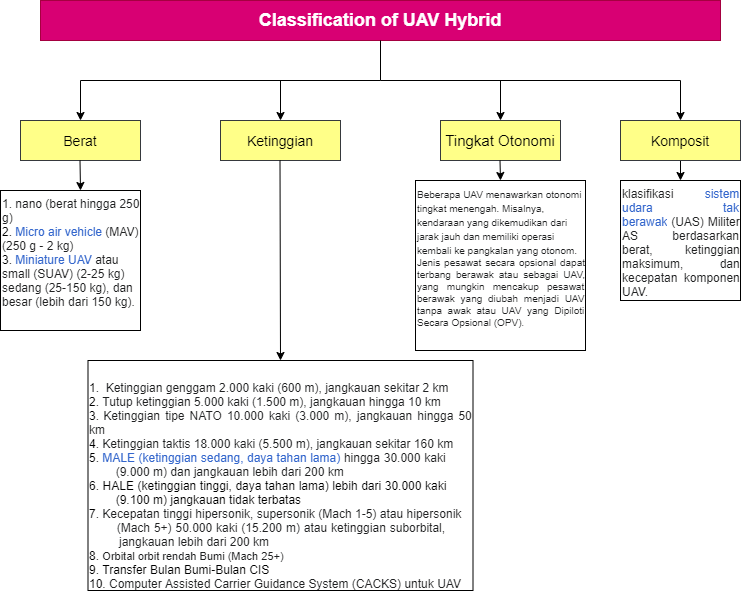

The diagram above was exported from draw.io. Its source (the exported page's mxGraphModel, read from the mxfile embedded in the PNG):
<mxGraphModel dx="1422" dy="762" grid="1" gridSize="10" guides="1" tooltips="1" connect="1" arrows="1" fold="1" page="1" pageScale="1" pageWidth="850" pageHeight="1100" math="0" shadow="0">
  <root>
    <mxCell id="0" />
    <mxCell id="1" parent="0" />
    <mxCell id="jpcbvXVJFE4yOspU7-U1-1" value="&lt;font style=&quot;font-size: 18px&quot;&gt;&lt;b&gt;Classification of UAV Hybrid&lt;/b&gt;&lt;/font&gt;" style="rounded=0;whiteSpace=wrap;html=1;fillColor=#d80073;strokeColor=#A50040;fontColor=#ffffff;" parent="1" vertex="1">
      <mxGeometry x="80" y="40" width="680" height="40" as="geometry" />
    </mxCell>
    <mxCell id="jpcbvXVJFE4yOspU7-U1-2" value="" style="endArrow=none;html=1;entryX=0.5;entryY=1;entryDx=0;entryDy=0;" parent="1" target="jpcbvXVJFE4yOspU7-U1-1" edge="1">
      <mxGeometry width="50" height="50" relative="1" as="geometry">
        <mxPoint x="420" y="120" as="sourcePoint" />
        <mxPoint x="450" y="360" as="targetPoint" />
      </mxGeometry>
    </mxCell>
    <mxCell id="jpcbvXVJFE4yOspU7-U1-3" value="" style="endArrow=none;html=1;" parent="1" edge="1">
      <mxGeometry width="50" height="50" relative="1" as="geometry">
        <mxPoint x="120" y="120" as="sourcePoint" />
        <mxPoint x="420" y="120" as="targetPoint" />
      </mxGeometry>
    </mxCell>
    <mxCell id="jpcbvXVJFE4yOspU7-U1-4" value="" style="endArrow=none;html=1;" parent="1" edge="1">
      <mxGeometry width="50" height="50" relative="1" as="geometry">
        <mxPoint x="720" y="120" as="sourcePoint" />
        <mxPoint x="420" y="120" as="targetPoint" />
      </mxGeometry>
    </mxCell>
    <mxCell id="jpcbvXVJFE4yOspU7-U1-5" value="" style="endArrow=classic;html=1;" parent="1" edge="1">
      <mxGeometry width="50" height="50" relative="1" as="geometry">
        <mxPoint x="120" y="120" as="sourcePoint" />
        <mxPoint x="120" y="160" as="targetPoint" />
      </mxGeometry>
    </mxCell>
    <mxCell id="jpcbvXVJFE4yOspU7-U1-6" value="" style="endArrow=classic;html=1;" parent="1" edge="1">
      <mxGeometry width="50" height="50" relative="1" as="geometry">
        <mxPoint x="320" y="120" as="sourcePoint" />
        <mxPoint x="320" y="160" as="targetPoint" />
      </mxGeometry>
    </mxCell>
    <mxCell id="jpcbvXVJFE4yOspU7-U1-7" value="" style="endArrow=classic;html=1;" parent="1" edge="1">
      <mxGeometry width="50" height="50" relative="1" as="geometry">
        <mxPoint x="720" y="120" as="sourcePoint" />
        <mxPoint x="720" y="160" as="targetPoint" />
      </mxGeometry>
    </mxCell>
    <mxCell id="jpcbvXVJFE4yOspU7-U1-8" value="" style="endArrow=classic;html=1;" parent="1" edge="1">
      <mxGeometry width="50" height="50" relative="1" as="geometry">
        <mxPoint x="540" y="120" as="sourcePoint" />
        <mxPoint x="540" y="160" as="targetPoint" />
      </mxGeometry>
    </mxCell>
    <mxCell id="jpcbvXVJFE4yOspU7-U1-9" value="&lt;font style=&quot;font-size: 14px&quot;&gt;Berat&lt;/font&gt;" style="rounded=0;whiteSpace=wrap;html=1;fillColor=#ffff88;strokeColor=#36393d;" parent="1" vertex="1">
      <mxGeometry x="60" y="160" width="120" height="40" as="geometry" />
    </mxCell>
    <mxCell id="jpcbvXVJFE4yOspU7-U1-10" value="&lt;font style=&quot;font-size: 14px&quot;&gt;Ketinggian&lt;/font&gt;" style="rounded=0;whiteSpace=wrap;html=1;fillColor=#ffff88;strokeColor=#36393d;" parent="1" vertex="1">
      <mxGeometry x="260" y="160" width="120" height="40" as="geometry" />
    </mxCell>
    <mxCell id="jpcbvXVJFE4yOspU7-U1-11" value="&lt;font style=&quot;font-size: 15px&quot;&gt;Tingkat Otonomi&lt;/font&gt;" style="rounded=0;whiteSpace=wrap;html=1;fillColor=#ffff88;strokeColor=#36393d;" parent="1" vertex="1">
      <mxGeometry x="480" y="160" width="120" height="40" as="geometry" />
    </mxCell>
    <mxCell id="jpcbvXVJFE4yOspU7-U1-26" style="edgeStyle=orthogonalEdgeStyle;rounded=0;orthogonalLoop=1;jettySize=auto;html=1;exitX=0.5;exitY=1;exitDx=0;exitDy=0;" parent="1" source="jpcbvXVJFE4yOspU7-U1-12" edge="1">
      <mxGeometry relative="1" as="geometry">
        <mxPoint x="720" y="220" as="targetPoint" />
      </mxGeometry>
    </mxCell>
    <mxCell id="jpcbvXVJFE4yOspU7-U1-12" value="&lt;font style=&quot;font-size: 14px&quot;&gt;Komposit&lt;/font&gt;" style="rounded=0;whiteSpace=wrap;html=1;fillColor=#ffff88;strokeColor=#36393d;" parent="1" vertex="1">
      <mxGeometry x="660" y="160" width="120" height="40" as="geometry" />
    </mxCell>
    <mxCell id="jpcbvXVJFE4yOspU7-U1-13" value="" style="endArrow=classic;html=1;exitX=0.5;exitY=1;exitDx=0;exitDy=0;" parent="1" edge="1">
      <mxGeometry width="50" height="50" relative="1" as="geometry">
        <mxPoint x="119.5" y="200" as="sourcePoint" />
        <mxPoint x="120" y="230" as="targetPoint" />
      </mxGeometry>
    </mxCell>
    <mxCell id="jpcbvXVJFE4yOspU7-U1-14" value="&lt;div style=&quot;text-align: justify&quot;&gt;&lt;span style=&quot;background-color: rgb(255 , 255 , 255) ; color: rgb(32 , 33 , 34)&quot;&gt;1. nano (berat hingga 250 g)&amp;nbsp;&lt;/span&gt;&lt;/div&gt;&lt;font style=&quot;font-size: 12px&quot;&gt;2.&amp;nbsp;&lt;a href=&quot;https://en-m-wikipedia-org.translate.goog/wiki/Micro_air_vehicle?_x_tr_sl=en&amp;amp;_x_tr_tl=id&amp;amp;_x_tr_hl=id&amp;amp;_x_tr_pto=ajax,tc,sc,elem,se&quot; title=&quot;Kendaraan udara mikro&quot; style=&quot;margin: 0px ; padding: 0px ; border: 0px ; font-stretch: inherit ; line-height: inherit ; font-family: , &amp;#34;blinkmacsystemfont&amp;#34; , &amp;#34;segoe ui&amp;#34; , &amp;#34;roboto&amp;#34; , &amp;#34;lato&amp;#34; , &amp;#34;helvetica&amp;#34; , &amp;#34;arial&amp;#34; , sans-serif ; vertical-align: baseline ; background: none rgb(255 , 255 , 255) ; color: rgb(51 , 102 , 204)&quot;&gt;&lt;font style=&quot;vertical-align: inherit ; font-size: 12px&quot;&gt;Micro air vehicle&lt;/font&gt;&lt;/a&gt;&lt;font style=&quot;color: rgb(32 , 33 , 34) ; background-color: rgb(255 , 255 , 255) ; vertical-align: inherit ; font-size: 12px&quot;&gt;&lt;font class=&quot;&quot; style=&quot;vertical-align: inherit ; font-size: 12px&quot;&gt;&amp;nbsp;(MAV) (250 g - 2 kg)&amp;nbsp;&lt;br&gt;&lt;/font&gt;&lt;/font&gt;3.&amp;nbsp;&lt;a href=&quot;https://en-m-wikipedia-org.translate.goog/wiki/Miniature_UAV?_x_tr_sl=en&amp;amp;_x_tr_tl=id&amp;amp;_x_tr_hl=id&amp;amp;_x_tr_pto=ajax,tc,sc,elem,se&quot; title=&quot;Miniatur UAV&quot; style=&quot;margin: 0px ; padding: 0px ; border: 0px ; font-stretch: inherit ; line-height: inherit ; font-family: , &amp;#34;blinkmacsystemfont&amp;#34; , &amp;#34;segoe ui&amp;#34; , &amp;#34;roboto&amp;#34; , &amp;#34;lato&amp;#34; , &amp;#34;helvetica&amp;#34; , &amp;#34;arial&amp;#34; , sans-serif ; vertical-align: baseline ; background: none rgb(255 , 255 , 255) ; color: rgb(51 , 102 , 204)&quot;&gt;&lt;font style=&quot;vertical-align: inherit ; font-size: 12px&quot;&gt;Miniature UAV&lt;/font&gt;&lt;/a&gt;&lt;font style=&quot;color: rgb(32 , 33 , 34) ; background-color: rgb(255 , 255 , 255) ; vertical-align: inherit ; font-size: 12px&quot;&gt;&lt;font class=&quot;&quot; style=&quot;vertical-align: inherit ; font-size: 12px&quot;&gt;&amp;nbsp;atau small (SUAV) (2-25 kg) sedang (25-150 kg), dan besar (lebih dari 150 kg).&lt;/font&gt;&lt;/font&gt;&lt;/font&gt;&lt;div style=&quot;text-align: justify&quot;&gt;&lt;/div&gt;" style="whiteSpace=wrap;html=1;aspect=fixed;align=left;verticalAlign=top;" parent="1" vertex="1">
      <mxGeometry x="40" y="230" width="140" height="140" as="geometry" />
    </mxCell>
    <mxCell id="jpcbvXVJFE4yOspU7-U1-15" value="" style="endArrow=classic;html=1;exitX=0.5;exitY=1;exitDx=0;exitDy=0;entryX=0.5;entryY=0;entryDx=0;entryDy=0;" parent="1" target="jpcbvXVJFE4yOspU7-U1-18" edge="1">
      <mxGeometry width="50" height="50" relative="1" as="geometry">
        <mxPoint x="319.5" y="200" as="sourcePoint" />
        <mxPoint x="320" y="410" as="targetPoint" />
      </mxGeometry>
    </mxCell>
    <mxCell id="jpcbvXVJFE4yOspU7-U1-18" value="&lt;br&gt;&lt;font style=&quot;color: rgb(0 , 0 , 0) ; font-family: &amp;#34;helvetica&amp;#34; ; font-size: 12px ; font-style: normal ; font-weight: 400 ; letter-spacing: normal ; text-align: left ; text-indent: 0px ; text-transform: none ; word-spacing: 0px ; background-color: rgb(248 , 249 , 250)&quot;&gt;&lt;div style=&quot;text-align: justify&quot;&gt;1.&amp;nbsp;&amp;nbsp;&lt;span style=&quot;font-family: inherit ; font-style: inherit ; font-weight: inherit ; color: rgb(32 , 33 , 34)&quot;&gt;Ketinggian genggam 2.000 kaki (600 m), jangkauan sekitar 2 km&lt;/span&gt;&lt;/div&gt;&lt;div style=&quot;text-align: justify&quot;&gt;2.&amp;nbsp;&lt;span style=&quot;font-family: inherit ; font-style: inherit ; font-weight: inherit ; color: rgb(32 , 33 , 34)&quot;&gt;Tutup ketinggian 5.000 kaki (1.500 m), jangkauan hingga 10 km&lt;/span&gt;&lt;/div&gt;&lt;/font&gt;&lt;span style=&quot;color: rgb(0 , 0 , 0) ; font-family: &amp;#34;helvetica&amp;#34; ; font-size: 12px ; font-style: normal ; font-weight: 400 ; letter-spacing: normal ; text-align: left ; text-indent: 0px ; text-transform: none ; word-spacing: 0px ; background-color: rgb(248 , 249 , 250) ; display: inline ; float: none&quot;&gt;&lt;div style=&quot;text-align: justify&quot;&gt;3.&amp;nbsp;&lt;span style=&quot;font-family: inherit ; font-weight: inherit ; font-style: inherit ; color: rgb(32 , 33 , 34)&quot;&gt;Ketinggian tipe NATO 10.000 kaki (3.000 m), jangkauan hingga 50 km&lt;/span&gt;&lt;/div&gt;&lt;/span&gt;&lt;span style=&quot;color: rgb(0 , 0 , 0) ; font-family: &amp;#34;helvetica&amp;#34; ; font-size: 12px ; font-style: normal ; font-weight: 400 ; letter-spacing: normal ; text-align: left ; text-indent: 0px ; text-transform: none ; word-spacing: 0px ; background-color: rgb(248 , 249 , 250) ; display: inline ; float: none&quot;&gt;&lt;div style=&quot;text-align: justify&quot;&gt;4.&amp;nbsp;&lt;span style=&quot;font-family: inherit ; font-weight: inherit ; font-style: inherit ; color: rgb(32 , 33 , 34) ; background-color: rgb(255 , 255 , 255)&quot;&gt;Ketinggian taktis 18.000 kaki (5.500 m), jangkauan sekitar 160 km&lt;/span&gt;&lt;/div&gt;&lt;/span&gt;&lt;span style=&quot;color: rgb(0 , 0 , 0) ; font-family: &amp;#34;helvetica&amp;#34; ; font-size: 12px ; font-style: normal ; font-weight: 400 ; letter-spacing: normal ; text-align: left ; text-indent: 0px ; text-transform: none ; word-spacing: 0px ; background-color: rgb(248 , 249 , 250) ; display: inline ; float: none&quot;&gt;&lt;div style=&quot;text-align: justify&quot;&gt;5.&amp;nbsp;&lt;a href=&quot;https://en-m-wikipedia-org.translate.goog/wiki/Medium-altitude_long-endurance_unmanned_aerial_vehicle?_x_tr_sl=en&amp;amp;_x_tr_tl=id&amp;amp;_x_tr_hl=id&amp;amp;_x_tr_pto=ajax,tc,sc,elem,se&quot; title=&quot;Kendaraan udara tak berawak yang tahan lama dengan ketinggian sedang&quot; style=&quot;background: none ; font-family: inherit ; font-weight: inherit ; font-style: inherit ; font-variant: inherit ; margin: 0px ; padding: 0px ; border: 0px ; font-stretch: inherit ; line-height: inherit ; vertical-align: baseline ; color: rgb(51 , 102 , 204)&quot;&gt;MALE (ketinggian sedang, daya tahan lama)&lt;/a&gt;&lt;font style=&quot;font-family: inherit ; font-weight: inherit ; font-style: inherit ; color: rgb(32 , 33 , 34) ; vertical-align: inherit&quot;&gt;&amp;nbsp;hingga 30.000 kaki&amp;nbsp; &amp;nbsp; &amp;nbsp; &amp;nbsp; &amp;nbsp; &amp;nbsp; &amp;nbsp; &lt;span style=&quot;white-space: pre&quot;&gt;&#09;&lt;/span&gt;(9.000 m) dan jangkauan lebih dari 200 km&lt;/font&gt;&lt;/div&gt;&lt;/span&gt;&lt;span style=&quot;color: rgb(0 , 0 , 0) ; font-family: &amp;#34;helvetica&amp;#34; ; font-size: 12px ; font-style: normal ; font-weight: 400 ; letter-spacing: normal ; text-align: left ; text-indent: 0px ; text-transform: none ; word-spacing: 0px ; background-color: rgb(255 , 255 , 255)&quot;&gt;&lt;div style=&quot;text-align: justify&quot;&gt;6. HALE (ketinggian tinggi, daya tahan lama) lebih dari 30.000 kaki&amp;nbsp; &amp;nbsp; &amp;nbsp; &amp;nbsp; &amp;nbsp; &amp;nbsp; &amp;nbsp; &lt;span style=&quot;white-space: pre&quot;&gt;&#09;&lt;/span&gt;(9.100 m) jangkauan tidak terbatas&amp;nbsp;&amp;nbsp;&lt;/div&gt;&lt;/span&gt;&lt;span style=&quot;color: rgb(0 , 0 , 0) ; font-family: &amp;#34;helvetica&amp;#34; ; font-size: 12px ; font-style: normal ; font-weight: 400 ; letter-spacing: normal ; text-align: left ; text-indent: 0px ; text-transform: none ; word-spacing: 0px ; background-color: rgb(248 , 249 , 250) ; display: inline ; float: none&quot;&gt;&lt;div style=&quot;text-align: justify&quot;&gt;7.&amp;nbsp;&lt;span style=&quot;font-family: inherit ; font-weight: inherit ; font-style: inherit ; color: rgb(32 , 33 , 34)&quot;&gt;Kecepatan tinggi hipersonik, supersonik (Mach 1-5) atau hipersonik&amp;nbsp; &amp;nbsp; &amp;nbsp; &lt;span style=&quot;white-space: pre&quot;&gt;&#09;&lt;/span&gt;(Mach 5+) 50.000 kaki (15.200 m) atau ketinggian suborbital,&amp;nbsp; &amp;nbsp; &amp;nbsp; &amp;nbsp; &lt;span style=&quot;white-space: pre&quot;&gt;&#09;&amp;nbsp;&lt;/span&gt;jangkauan lebih dari 200 km&lt;/span&gt;&lt;/div&gt;&lt;/span&gt;&lt;span style=&quot;color: rgb(0 , 0 , 0) ; font-family: &amp;#34;helvetica&amp;#34; ; font-size: 12px ; font-style: normal ; font-weight: 400 ; letter-spacing: normal ; text-align: left ; text-indent: 0px ; text-transform: none ; word-spacing: 0px ; background-color: rgb(248 , 249 , 250) ; display: inline ; float: none&quot;&gt;&lt;div style=&quot;text-align: justify&quot;&gt;8.&amp;nbsp;&lt;span style=&quot;font-family: inherit ; font-weight: inherit ; font-style: inherit ; font-size: 11px ; color: rgb(32 , 33 , 34)&quot;&gt;Orbital orbit rendah Bumi (Mach 25+)&lt;/span&gt;&lt;/div&gt;&lt;/span&gt;&lt;span style=&quot;color: rgb(0 , 0 , 0) ; font-family: &amp;#34;helvetica&amp;#34; ; font-size: 12px ; font-style: normal ; font-weight: 400 ; letter-spacing: normal ; text-align: left ; text-indent: 0px ; text-transform: none ; word-spacing: 0px ; background-color: rgb(248 , 249 , 250) ; display: inline ; float: none&quot;&gt;&lt;div style=&quot;text-align: justify&quot;&gt;9. Transfer Bulan Bumi-Bulan CIS&lt;/div&gt;&lt;/span&gt;&lt;span style=&quot;color: rgb(0 , 0 , 0) ; font-family: &amp;#34;helvetica&amp;#34; ; font-size: 12px ; font-style: normal ; font-weight: 400 ; letter-spacing: normal ; text-align: left ; text-indent: 0px ; text-transform: none ; word-spacing: 0px ; background-color: rgb(248 , 249 , 250) ; display: inline ; float: none&quot;&gt;&lt;div style=&quot;text-align: justify&quot;&gt;10.&amp;nbsp;&lt;span style=&quot;font-family: inherit ; font-weight: inherit ; font-style: inherit ; color: rgb(32 , 33 , 34)&quot;&gt;Computer Assisted Carrier Guidance System (CACKS) untuk UAV&lt;/span&gt;&lt;/div&gt;&lt;/span&gt;" style="rounded=0;whiteSpace=wrap;html=1;horizontal=1;verticalAlign=top;" parent="1" vertex="1">
      <mxGeometry x="127.5" y="400" width="385" height="230" as="geometry" />
    </mxCell>
    <mxCell id="jpcbvXVJFE4yOspU7-U1-20" value="" style="endArrow=classic;html=1;exitX=0.5;exitY=1;exitDx=0;exitDy=0;" parent="1" edge="1">
      <mxGeometry width="50" height="50" relative="1" as="geometry">
        <mxPoint x="539.5" y="200" as="sourcePoint" />
        <mxPoint x="540" y="220" as="targetPoint" />
      </mxGeometry>
    </mxCell>
    <mxCell id="jpcbvXVJFE4yOspU7-U1-22" value="&lt;font style=&quot;color: rgb(32 , 33 , 34) ; font-size: 10px ; text-align: justify ; vertical-align: inherit&quot;&gt;Beberapa UAV menawarkan otonomi tingkat menengah.&amp;nbsp;&lt;/font&gt;&lt;font class=&quot;&quot; style=&quot;color: rgb(32 , 33 , 34) ; font-size: 10px ; text-align: justify ; vertical-align: inherit&quot;&gt;Misalnya, kendaraan yang dikemudikan dari jarak jauh dan memiliki operasi kembali ke pangkalan yang otonom.&amp;nbsp;&lt;/font&gt;&lt;br&gt;&lt;div style=&quot;text-align: justify ; font-size: 10px&quot;&gt;&lt;font style=&quot;color: rgb(32 , 33 , 34) ; background-color: rgb(255 , 255 , 255) ; vertical-align: inherit ; line-height: 120% ; font-size: 10px&quot;&gt;&lt;font style=&quot;vertical-align: inherit ; line-height: 20% ; font-size: 10px&quot;&gt;Jenis pesawat secara opsional dapat terbang berawak atau sebagai UAV, yang mungkin mencakup pesawat berawak yang diubah menjadi UAV tanpa awak atau UAV yang Dipiloti Secara Opsional (OPV)&lt;/font&gt;&lt;font style=&quot;font-size: 9px ; vertical-align: inherit ; line-height: 20%&quot;&gt;.&lt;/font&gt;&lt;/font&gt;&lt;/div&gt;&lt;div&gt;&lt;/div&gt;" style="whiteSpace=wrap;html=1;aspect=fixed;align=left;verticalAlign=top;" parent="1" vertex="1">
      <mxGeometry x="455" y="220" width="170" height="170" as="geometry" />
    </mxCell>
    <mxCell id="jpcbvXVJFE4yOspU7-U1-27" value="&lt;div style=&quot;text-align: justify&quot;&gt;&lt;font style=&quot;color: rgb(32 , 33 , 34) ; font-family: , &amp;#34;blinkmacsystemfont&amp;#34; , &amp;#34;segoe ui&amp;#34; , &amp;#34;roboto&amp;#34; , &amp;#34;lato&amp;#34; , &amp;#34;helvetica&amp;#34; , &amp;#34;arial&amp;#34; , sans-serif ; background-color: rgb(255 , 255 , 255) ; vertical-align: inherit&quot;&gt;&lt;font class=&quot;&quot; style=&quot;vertical-align: inherit&quot;&gt;klasifikasi&amp;nbsp;&lt;/font&gt;&lt;/font&gt;&lt;a href=&quot;https://en-m-wikipedia-org.translate.goog/wiki/U.S._military_UAS_groups?_x_tr_sl=en&amp;amp;_x_tr_tl=id&amp;amp;_x_tr_hl=id&amp;amp;_x_tr_pto=ajax,tc,sc,elem,se&quot; title=&quot;Kelompok UAS militer AS&quot; style=&quot;margin: 0px ; padding: 0px ; border: 0px ; font-stretch: inherit ; line-height: inherit ; font-family: , &amp;#34;blinkmacsystemfont&amp;#34; , &amp;#34;segoe ui&amp;#34; , &amp;#34;roboto&amp;#34; , &amp;#34;lato&amp;#34; , &amp;#34;helvetica&amp;#34; , &amp;#34;arial&amp;#34; , sans-serif ; vertical-align: baseline ; background: none rgb(255 , 255 , 255) ; color: rgb(51 , 102 , 204)&quot;&gt;&lt;font style=&quot;vertical-align: inherit&quot;&gt;sistem udara tak berawak&lt;/font&gt;&lt;/a&gt;&lt;font style=&quot;color: rgb(32 , 33 , 34) ; font-family: , &amp;#34;blinkmacsystemfont&amp;#34; , &amp;#34;segoe ui&amp;#34; , &amp;#34;roboto&amp;#34; , &amp;#34;lato&amp;#34; , &amp;#34;helvetica&amp;#34; , &amp;#34;arial&amp;#34; , sans-serif ; background-color: rgb(255 , 255 , 255) ; vertical-align: inherit&quot;&gt;&lt;font class=&quot;&quot; style=&quot;vertical-align: inherit&quot;&gt;&amp;nbsp;(UAS)&amp;nbsp;&lt;/font&gt;&lt;font class=&quot;&quot; style=&quot;vertical-align: inherit&quot;&gt;Militer AS&amp;nbsp;&lt;/font&gt;&lt;font class=&quot;&quot; style=&quot;vertical-align: inherit&quot;&gt;berdasarkan berat, ketinggian maksimum, dan kecepatan komponen UAV.&lt;/font&gt;&lt;/font&gt;&lt;/div&gt;&lt;div&gt;&lt;/div&gt;" style="whiteSpace=wrap;html=1;aspect=fixed;align=left;verticalAlign=top;" parent="1" vertex="1">
      <mxGeometry x="660" y="220" width="120" height="120" as="geometry" />
    </mxCell>
  </root>
</mxGraphModel>